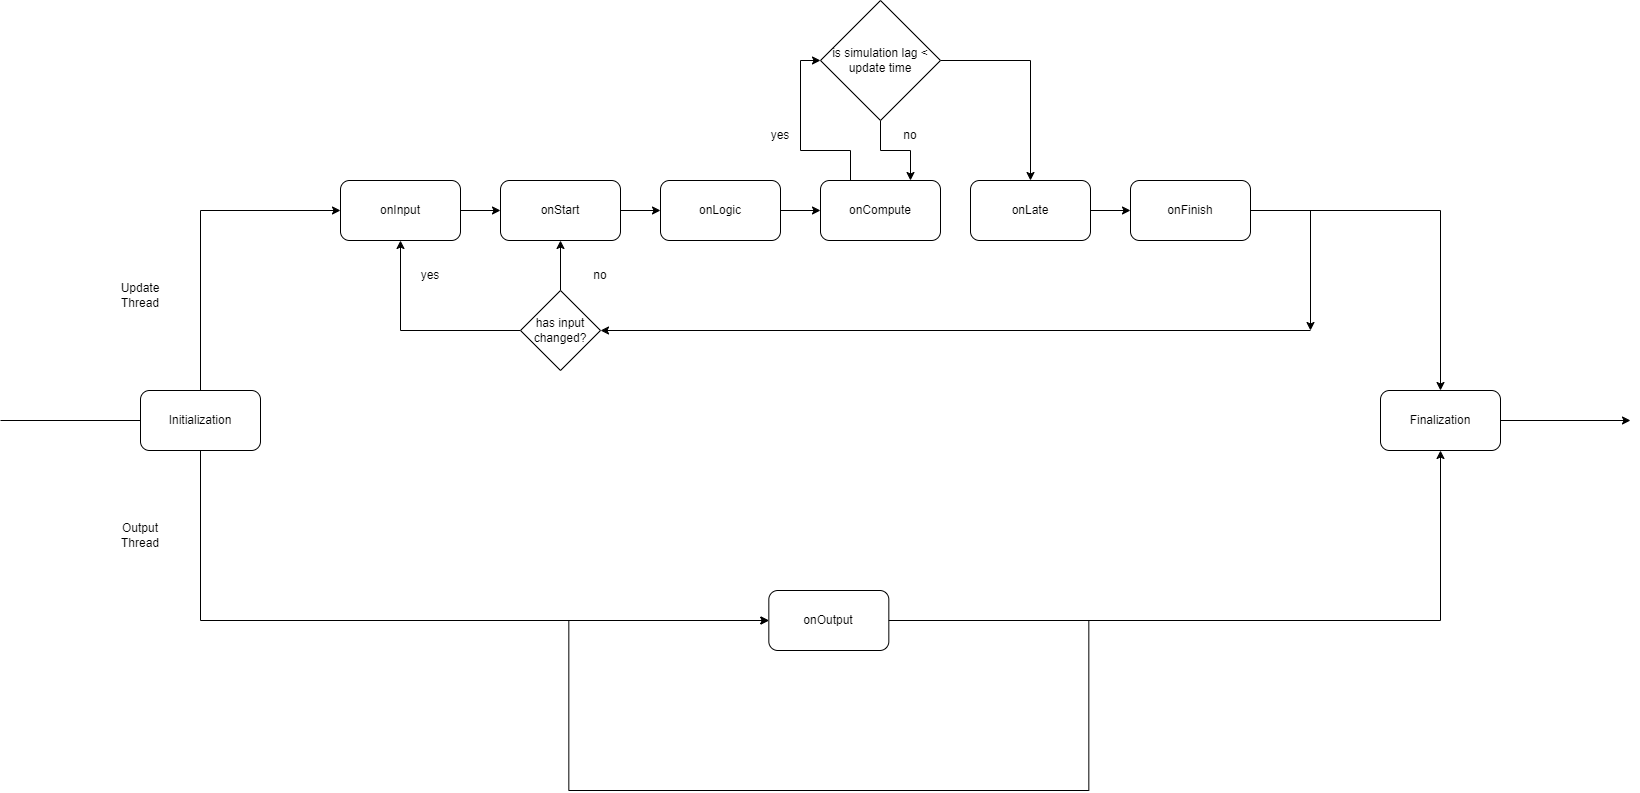

The diagram above was exported from draw.io. Its source (the exported page's mxGraphModel, read from the mxfile embedded in the PNG):
<mxGraphModel dx="2317" dy="887" grid="1" gridSize="10" guides="1" tooltips="1" connect="1" arrows="1" fold="1" page="1" pageScale="1" pageWidth="850" pageHeight="1100" math="0" shadow="0">
  <root>
    <mxCell id="0" />
    <mxCell id="1" parent="0" />
    <mxCell id="UFhEbjn18SWaWXBge3mj-26" style="edgeStyle=orthogonalEdgeStyle;rounded=0;orthogonalLoop=1;jettySize=auto;html=1;" edge="1" parent="1" source="UFhEbjn18SWaWXBge3mj-8" target="UFhEbjn18SWaWXBge3mj-11">
      <mxGeometry relative="1" as="geometry" />
    </mxCell>
    <mxCell id="UFhEbjn18SWaWXBge3mj-8" value="onStart" style="rounded=1;whiteSpace=wrap;html=1;" vertex="1" parent="1">
      <mxGeometry x="380" y="440" width="120" height="60" as="geometry" />
    </mxCell>
    <mxCell id="UFhEbjn18SWaWXBge3mj-25" style="edgeStyle=orthogonalEdgeStyle;rounded=0;orthogonalLoop=1;jettySize=auto;html=1;entryX=0;entryY=0.5;entryDx=0;entryDy=0;" edge="1" parent="1" source="UFhEbjn18SWaWXBge3mj-9" target="UFhEbjn18SWaWXBge3mj-8">
      <mxGeometry relative="1" as="geometry" />
    </mxCell>
    <mxCell id="UFhEbjn18SWaWXBge3mj-9" value="onInput" style="rounded=1;whiteSpace=wrap;html=1;" vertex="1" parent="1">
      <mxGeometry x="220" y="440" width="120" height="60" as="geometry" />
    </mxCell>
    <mxCell id="UFhEbjn18SWaWXBge3mj-28" style="edgeStyle=orthogonalEdgeStyle;rounded=0;orthogonalLoop=1;jettySize=auto;html=1;exitX=1;exitY=0.5;exitDx=0;exitDy=0;entryX=0;entryY=0.5;entryDx=0;entryDy=0;" edge="1" parent="1" source="UFhEbjn18SWaWXBge3mj-11" target="UFhEbjn18SWaWXBge3mj-12">
      <mxGeometry relative="1" as="geometry" />
    </mxCell>
    <mxCell id="UFhEbjn18SWaWXBge3mj-11" value="onLogic" style="rounded=1;whiteSpace=wrap;html=1;" vertex="1" parent="1">
      <mxGeometry x="540" y="440" width="120" height="60" as="geometry" />
    </mxCell>
    <mxCell id="UFhEbjn18SWaWXBge3mj-31" style="edgeStyle=orthogonalEdgeStyle;rounded=0;orthogonalLoop=1;jettySize=auto;html=1;exitX=0.25;exitY=0;exitDx=0;exitDy=0;entryX=0;entryY=0.5;entryDx=0;entryDy=0;" edge="1" parent="1" source="UFhEbjn18SWaWXBge3mj-12" target="UFhEbjn18SWaWXBge3mj-30">
      <mxGeometry relative="1" as="geometry" />
    </mxCell>
    <mxCell id="UFhEbjn18SWaWXBge3mj-12" value="onCompute" style="rounded=1;whiteSpace=wrap;html=1;" vertex="1" parent="1">
      <mxGeometry x="700" y="440" width="120" height="60" as="geometry" />
    </mxCell>
    <mxCell id="UFhEbjn18SWaWXBge3mj-34" style="edgeStyle=orthogonalEdgeStyle;rounded=0;orthogonalLoop=1;jettySize=auto;html=1;" edge="1" parent="1" source="UFhEbjn18SWaWXBge3mj-13" target="UFhEbjn18SWaWXBge3mj-14">
      <mxGeometry relative="1" as="geometry" />
    </mxCell>
    <mxCell id="UFhEbjn18SWaWXBge3mj-13" value="onLate" style="rounded=1;whiteSpace=wrap;html=1;" vertex="1" parent="1">
      <mxGeometry x="850" y="440" width="120" height="60" as="geometry" />
    </mxCell>
    <mxCell id="UFhEbjn18SWaWXBge3mj-50" style="edgeStyle=orthogonalEdgeStyle;rounded=0;orthogonalLoop=1;jettySize=auto;html=1;" edge="1" parent="1" source="UFhEbjn18SWaWXBge3mj-14">
      <mxGeometry relative="1" as="geometry">
        <mxPoint x="1190" y="590" as="targetPoint" />
      </mxGeometry>
    </mxCell>
    <mxCell id="UFhEbjn18SWaWXBge3mj-51" style="edgeStyle=orthogonalEdgeStyle;rounded=0;orthogonalLoop=1;jettySize=auto;html=1;exitX=1;exitY=0.5;exitDx=0;exitDy=0;entryX=0.5;entryY=0;entryDx=0;entryDy=0;" edge="1" parent="1" source="UFhEbjn18SWaWXBge3mj-14" target="UFhEbjn18SWaWXBge3mj-45">
      <mxGeometry relative="1" as="geometry" />
    </mxCell>
    <mxCell id="UFhEbjn18SWaWXBge3mj-14" value="onFinish" style="rounded=1;whiteSpace=wrap;html=1;" vertex="1" parent="1">
      <mxGeometry x="1010" y="440" width="120" height="60" as="geometry" />
    </mxCell>
    <mxCell id="UFhEbjn18SWaWXBge3mj-52" style="edgeStyle=orthogonalEdgeStyle;rounded=0;orthogonalLoop=1;jettySize=auto;html=1;entryX=0.5;entryY=1;entryDx=0;entryDy=0;" edge="1" parent="1" source="UFhEbjn18SWaWXBge3mj-15" target="UFhEbjn18SWaWXBge3mj-45">
      <mxGeometry relative="1" as="geometry">
        <mxPoint x="1400" y="770" as="targetPoint" />
        <Array as="points">
          <mxPoint x="1320" y="880" />
        </Array>
      </mxGeometry>
    </mxCell>
    <mxCell id="UFhEbjn18SWaWXBge3mj-15" value="onOutput" style="rounded=1;whiteSpace=wrap;html=1;" vertex="1" parent="1">
      <mxGeometry x="648.3299999999999" y="850" width="120" height="60" as="geometry" />
    </mxCell>
    <mxCell id="UFhEbjn18SWaWXBge3mj-21" style="edgeStyle=orthogonalEdgeStyle;rounded=0;orthogonalLoop=1;jettySize=auto;html=1;exitX=0.5;exitY=0;exitDx=0;exitDy=0;entryX=0.5;entryY=1;entryDx=0;entryDy=0;" edge="1" parent="1" source="UFhEbjn18SWaWXBge3mj-18" target="UFhEbjn18SWaWXBge3mj-8">
      <mxGeometry relative="1" as="geometry" />
    </mxCell>
    <mxCell id="UFhEbjn18SWaWXBge3mj-22" style="edgeStyle=orthogonalEdgeStyle;rounded=0;orthogonalLoop=1;jettySize=auto;html=1;exitX=0;exitY=0.5;exitDx=0;exitDy=0;entryX=0.5;entryY=1;entryDx=0;entryDy=0;" edge="1" parent="1" source="UFhEbjn18SWaWXBge3mj-18" target="UFhEbjn18SWaWXBge3mj-9">
      <mxGeometry relative="1" as="geometry" />
    </mxCell>
    <mxCell id="UFhEbjn18SWaWXBge3mj-18" value="has input changed?" style="rhombus;whiteSpace=wrap;html=1;" vertex="1" parent="1">
      <mxGeometry x="400" y="550" width="80" height="80" as="geometry" />
    </mxCell>
    <mxCell id="UFhEbjn18SWaWXBge3mj-20" value="" style="endArrow=classic;html=1;rounded=0;" edge="1" parent="1" target="UFhEbjn18SWaWXBge3mj-18">
      <mxGeometry width="50" height="50" relative="1" as="geometry">
        <mxPoint x="1190" y="590" as="sourcePoint" />
        <mxPoint x="820" y="490" as="targetPoint" />
      </mxGeometry>
    </mxCell>
    <mxCell id="UFhEbjn18SWaWXBge3mj-23" value="no" style="text;html=1;strokeColor=none;fillColor=none;align=center;verticalAlign=middle;whiteSpace=wrap;rounded=0;" vertex="1" parent="1">
      <mxGeometry x="450" y="520" width="60" height="30" as="geometry" />
    </mxCell>
    <mxCell id="UFhEbjn18SWaWXBge3mj-24" value="yes" style="text;html=1;strokeColor=none;fillColor=none;align=center;verticalAlign=middle;whiteSpace=wrap;rounded=0;" vertex="1" parent="1">
      <mxGeometry x="280" y="520" width="60" height="30" as="geometry" />
    </mxCell>
    <mxCell id="UFhEbjn18SWaWXBge3mj-32" style="edgeStyle=orthogonalEdgeStyle;rounded=0;orthogonalLoop=1;jettySize=auto;html=1;exitX=0.5;exitY=1;exitDx=0;exitDy=0;entryX=0.75;entryY=0;entryDx=0;entryDy=0;" edge="1" parent="1" source="UFhEbjn18SWaWXBge3mj-30" target="UFhEbjn18SWaWXBge3mj-12">
      <mxGeometry relative="1" as="geometry" />
    </mxCell>
    <mxCell id="UFhEbjn18SWaWXBge3mj-33" style="edgeStyle=orthogonalEdgeStyle;rounded=0;orthogonalLoop=1;jettySize=auto;html=1;exitX=1;exitY=0.5;exitDx=0;exitDy=0;" edge="1" parent="1" source="UFhEbjn18SWaWXBge3mj-30" target="UFhEbjn18SWaWXBge3mj-13">
      <mxGeometry relative="1" as="geometry" />
    </mxCell>
    <mxCell id="UFhEbjn18SWaWXBge3mj-30" value="is simulation lag &amp;lt; &lt;br&gt;update time" style="rhombus;whiteSpace=wrap;html=1;" vertex="1" parent="1">
      <mxGeometry x="700" y="260" width="120" height="120" as="geometry" />
    </mxCell>
    <mxCell id="UFhEbjn18SWaWXBge3mj-35" value="no" style="text;html=1;strokeColor=none;fillColor=none;align=center;verticalAlign=middle;whiteSpace=wrap;rounded=0;" vertex="1" parent="1">
      <mxGeometry x="760" y="380" width="60" height="30" as="geometry" />
    </mxCell>
    <mxCell id="UFhEbjn18SWaWXBge3mj-36" value="yes" style="text;html=1;strokeColor=none;fillColor=none;align=center;verticalAlign=middle;whiteSpace=wrap;rounded=0;" vertex="1" parent="1">
      <mxGeometry x="630" y="380" width="60" height="30" as="geometry" />
    </mxCell>
    <mxCell id="UFhEbjn18SWaWXBge3mj-38" value="" style="endArrow=none;html=1;rounded=0;" edge="1" parent="1">
      <mxGeometry width="50" height="50" relative="1" as="geometry">
        <mxPoint x="448.33" y="1050" as="sourcePoint" />
        <mxPoint x="968.3299999999999" y="1050" as="targetPoint" />
      </mxGeometry>
    </mxCell>
    <mxCell id="UFhEbjn18SWaWXBge3mj-39" value="" style="endArrow=none;html=1;rounded=0;exitX=1;exitY=0.5;exitDx=0;exitDy=0;" edge="1" parent="1" source="UFhEbjn18SWaWXBge3mj-15">
      <mxGeometry width="50" height="50" relative="1" as="geometry">
        <mxPoint x="698.3299999999999" y="890" as="sourcePoint" />
        <mxPoint x="968.3299999999999" y="880" as="targetPoint" />
      </mxGeometry>
    </mxCell>
    <mxCell id="UFhEbjn18SWaWXBge3mj-41" value="" style="endArrow=none;html=1;rounded=0;" edge="1" parent="1">
      <mxGeometry width="50" height="50" relative="1" as="geometry">
        <mxPoint x="448.33" y="1050" as="sourcePoint" />
        <mxPoint x="448.33" y="880" as="targetPoint" />
      </mxGeometry>
    </mxCell>
    <mxCell id="UFhEbjn18SWaWXBge3mj-42" value="" style="endArrow=none;html=1;rounded=0;" edge="1" parent="1">
      <mxGeometry width="50" height="50" relative="1" as="geometry">
        <mxPoint x="968.3299999999999" y="1050" as="sourcePoint" />
        <mxPoint x="968.3299999999999" y="880" as="targetPoint" />
      </mxGeometry>
    </mxCell>
    <mxCell id="UFhEbjn18SWaWXBge3mj-43" value="" style="endArrow=classic;html=1;rounded=0;entryX=0;entryY=0.5;entryDx=0;entryDy=0;" edge="1" parent="1" target="UFhEbjn18SWaWXBge3mj-15">
      <mxGeometry width="50" height="50" relative="1" as="geometry">
        <mxPoint x="448.33" y="880" as="sourcePoint" />
        <mxPoint x="608.3299999999999" y="900" as="targetPoint" />
      </mxGeometry>
    </mxCell>
    <mxCell id="UFhEbjn18SWaWXBge3mj-46" style="edgeStyle=orthogonalEdgeStyle;rounded=0;orthogonalLoop=1;jettySize=auto;html=1;exitX=0.5;exitY=0;exitDx=0;exitDy=0;entryX=0;entryY=0.5;entryDx=0;entryDy=0;" edge="1" parent="1" source="UFhEbjn18SWaWXBge3mj-44" target="UFhEbjn18SWaWXBge3mj-9">
      <mxGeometry relative="1" as="geometry" />
    </mxCell>
    <mxCell id="UFhEbjn18SWaWXBge3mj-47" style="edgeStyle=orthogonalEdgeStyle;rounded=0;orthogonalLoop=1;jettySize=auto;html=1;exitX=0.5;exitY=1;exitDx=0;exitDy=0;entryX=0;entryY=0.5;entryDx=0;entryDy=0;" edge="1" parent="1" source="UFhEbjn18SWaWXBge3mj-44" target="UFhEbjn18SWaWXBge3mj-15">
      <mxGeometry relative="1" as="geometry" />
    </mxCell>
    <mxCell id="UFhEbjn18SWaWXBge3mj-44" value="Initialization" style="rounded=1;whiteSpace=wrap;html=1;" vertex="1" parent="1">
      <mxGeometry x="20" y="650" width="120" height="60" as="geometry" />
    </mxCell>
    <mxCell id="UFhEbjn18SWaWXBge3mj-54" style="edgeStyle=orthogonalEdgeStyle;rounded=0;orthogonalLoop=1;jettySize=auto;html=1;" edge="1" parent="1" source="UFhEbjn18SWaWXBge3mj-45">
      <mxGeometry relative="1" as="geometry">
        <mxPoint x="1510" y="680" as="targetPoint" />
      </mxGeometry>
    </mxCell>
    <mxCell id="UFhEbjn18SWaWXBge3mj-45" value="Finalization" style="rounded=1;whiteSpace=wrap;html=1;" vertex="1" parent="1">
      <mxGeometry x="1260" y="650" width="120" height="60" as="geometry" />
    </mxCell>
    <mxCell id="UFhEbjn18SWaWXBge3mj-53" value="" style="endArrow=none;html=1;rounded=0;entryX=0;entryY=0.5;entryDx=0;entryDy=0;" edge="1" parent="1" target="UFhEbjn18SWaWXBge3mj-44">
      <mxGeometry width="50" height="50" relative="1" as="geometry">
        <mxPoint x="-120" y="680" as="sourcePoint" />
        <mxPoint x="110" y="730" as="targetPoint" />
      </mxGeometry>
    </mxCell>
    <mxCell id="UFhEbjn18SWaWXBge3mj-55" value="Update Thread" style="text;html=1;strokeColor=none;fillColor=none;align=center;verticalAlign=middle;whiteSpace=wrap;rounded=0;" vertex="1" parent="1">
      <mxGeometry x="-10" y="540" width="60" height="30" as="geometry" />
    </mxCell>
    <mxCell id="UFhEbjn18SWaWXBge3mj-56" value="Output Thread" style="text;html=1;strokeColor=none;fillColor=none;align=center;verticalAlign=middle;whiteSpace=wrap;rounded=0;" vertex="1" parent="1">
      <mxGeometry x="-10" y="780" width="60" height="30" as="geometry" />
    </mxCell>
  </root>
</mxGraphModel>